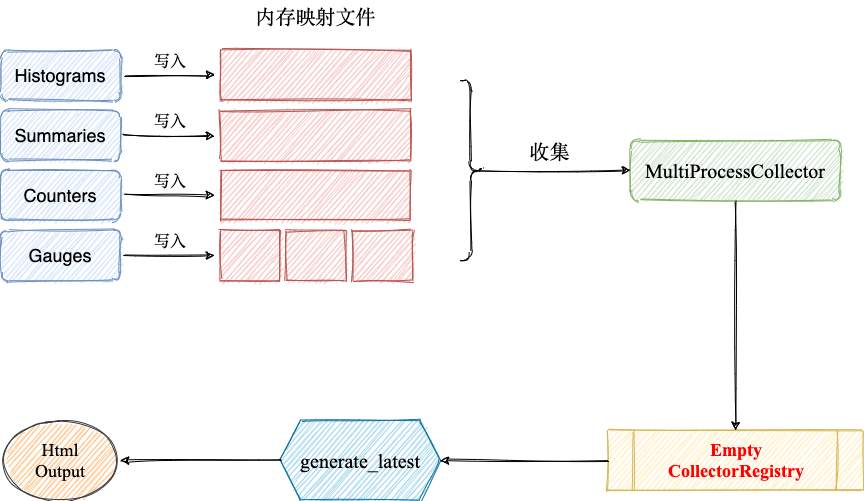

The diagram above was exported from draw.io. Its source (the exported page's mxGraphModel, read from the mxfile embedded in the PNG):
<mxGraphModel dx="794" dy="465" grid="1" gridSize="10" guides="1" tooltips="1" connect="1" arrows="1" fold="1" page="1" pageScale="1" pageWidth="850" pageHeight="1100" math="0" shadow="0">
  <root>
    <mxCell id="0" />
    <mxCell id="1" parent="0" />
    <mxCell id="2" value="" style="rounded=0;whiteSpace=wrap;html=1;sketch=1;fillColor=#f8cecc;strokeColor=#b85450;" parent="1" vertex="1">
      <mxGeometry x="330" y="270" width="190" height="50" as="geometry" />
    </mxCell>
    <mxCell id="3" value="" style="rounded=0;whiteSpace=wrap;html=1;sketch=1;fillColor=#f8cecc;strokeColor=#b85450;" parent="1" vertex="1">
      <mxGeometry x="330" y="330" width="190" height="50" as="geometry" />
    </mxCell>
    <mxCell id="4" value="" style="rounded=0;whiteSpace=wrap;html=1;sketch=1;fillColor=#f8cecc;strokeColor=#b85450;" parent="1" vertex="1">
      <mxGeometry x="330" y="390" width="190" height="50" as="geometry" />
    </mxCell>
    <mxCell id="5" value="" style="rounded=0;whiteSpace=wrap;html=1;sketch=1;fillColor=#f8cecc;strokeColor=#b85450;" parent="1" vertex="1">
      <mxGeometry x="330" y="450" width="60" height="50" as="geometry" />
    </mxCell>
    <mxCell id="7" value="Summaries" style="rounded=1;whiteSpace=wrap;html=1;sketch=1;fillColor=#dae8fc;strokeColor=#6c8ebf;fontSize=18;" parent="1" vertex="1">
      <mxGeometry x="110" y="330" width="120" height="50" as="geometry" />
    </mxCell>
    <mxCell id="8" value="Counters" style="rounded=1;whiteSpace=wrap;html=1;sketch=1;fillColor=#dae8fc;strokeColor=#6c8ebf;fontSize=18;" parent="1" vertex="1">
      <mxGeometry x="110" y="390" width="120" height="50" as="geometry" />
    </mxCell>
    <mxCell id="9" value="Histograms" style="rounded=1;whiteSpace=wrap;html=1;sketch=1;fillColor=#dae8fc;strokeColor=#6c8ebf;fontSize=18;" parent="1" vertex="1">
      <mxGeometry x="110" y="270" width="120" height="50" as="geometry" />
    </mxCell>
    <mxCell id="10" value="Gauges" style="rounded=1;whiteSpace=wrap;html=1;sketch=1;fillColor=#dae8fc;strokeColor=#6c8ebf;fontSize=18;" parent="1" vertex="1">
      <mxGeometry x="110" y="450" width="120" height="50" as="geometry" />
    </mxCell>
    <mxCell id="11" value="" style="rounded=0;whiteSpace=wrap;html=1;sketch=1;fillColor=#f8cecc;strokeColor=#b85450;" parent="1" vertex="1">
      <mxGeometry x="395" y="450" width="60" height="50" as="geometry" />
    </mxCell>
    <mxCell id="12" value="" style="rounded=0;whiteSpace=wrap;html=1;sketch=1;fillColor=#f8cecc;strokeColor=#b85450;" parent="1" vertex="1">
      <mxGeometry x="462" y="450" width="60" height="50" as="geometry" />
    </mxCell>
    <mxCell id="13" value="" style="endArrow=classic;html=1;fontSize=18;exitX=1;exitY=0.5;exitDx=0;exitDy=0;sketch=1;" parent="1" edge="1">
      <mxGeometry width="50" height="50" relative="1" as="geometry">
        <mxPoint x="234" y="475" as="sourcePoint" />
        <mxPoint x="324" y="475" as="targetPoint" />
      </mxGeometry>
    </mxCell>
    <mxCell id="14" value="" style="endArrow=classic;html=1;fontSize=18;exitX=1;exitY=0.5;exitDx=0;exitDy=0;sketch=1;" parent="1" edge="1">
      <mxGeometry width="50" height="50" relative="1" as="geometry">
        <mxPoint x="234" y="414.5" as="sourcePoint" />
        <mxPoint x="324" y="414.5" as="targetPoint" />
      </mxGeometry>
    </mxCell>
    <mxCell id="15" value="" style="endArrow=classic;html=1;fontSize=18;exitX=1;exitY=0.5;exitDx=0;exitDy=0;sketch=1;" parent="1" edge="1">
      <mxGeometry width="50" height="50" relative="1" as="geometry">
        <mxPoint x="234" y="355.5" as="sourcePoint" />
        <mxPoint x="324" y="355.5" as="targetPoint" />
      </mxGeometry>
    </mxCell>
    <mxCell id="16" value="" style="endArrow=classic;html=1;fontSize=16;exitX=1;exitY=0.5;exitDx=0;exitDy=0;sketch=1;" parent="1" edge="1">
      <mxGeometry x="0.0222" y="15" width="50" height="50" relative="1" as="geometry">
        <mxPoint x="234" y="294.5" as="sourcePoint" />
        <mxPoint x="324" y="294.5" as="targetPoint" />
        <mxPoint y="1" as="offset" />
      </mxGeometry>
    </mxCell>
    <mxCell id="17" value="内存映射文件" style="text;html=1;strokeColor=none;fillColor=none;align=center;verticalAlign=middle;whiteSpace=wrap;rounded=0;sketch=1;fontSize=20;fontFamily=Times New Roman;" parent="1" vertex="1">
      <mxGeometry x="353" y="220" width="145" height="30" as="geometry" />
    </mxCell>
    <mxCell id="18" value="MultiProcessCollector" style="rounded=1;whiteSpace=wrap;html=1;sketch=1;fontFamily=Times New Roman;fontSize=20;fillColor=#d5e8d4;strokeColor=#82b366;" parent="1" vertex="1">
      <mxGeometry x="740" y="360" width="210" height="60" as="geometry" />
    </mxCell>
    <mxCell id="19" value="" style="shape=curlyBracket;whiteSpace=wrap;html=1;rounded=1;sketch=1;fontFamily=Times New Roman;fontSize=20;direction=west;" parent="1" vertex="1">
      <mxGeometry x="570" y="300" width="20" height="180" as="geometry" />
    </mxCell>
    <mxCell id="20" value="收集" style="endArrow=classic;html=1;fontFamily=Times New Roman;fontSize=20;sketch=1;exitX=0.1;exitY=0.5;exitDx=0;exitDy=0;exitPerimeter=0;entryX=0;entryY=0.5;entryDx=0;entryDy=0;" parent="1" source="19" target="18" edge="1">
      <mxGeometry x="-0.0714" y="20" width="50" height="50" relative="1" as="geometry">
        <mxPoint x="620" y="340" as="sourcePoint" />
        <mxPoint x="680" y="390" as="targetPoint" />
        <mxPoint as="offset" />
      </mxGeometry>
    </mxCell>
    <mxCell id="23" value="写入" style="text;html=1;strokeColor=none;fillColor=none;align=center;verticalAlign=middle;whiteSpace=wrap;rounded=0;sketch=1;fontFamily=Times New Roman;fontSize=16;" parent="1" vertex="1">
      <mxGeometry x="260" y="450" width="40" height="20" as="geometry" />
    </mxCell>
    <mxCell id="24" value="写入" style="text;html=1;strokeColor=none;fillColor=none;align=center;verticalAlign=middle;whiteSpace=wrap;rounded=0;sketch=1;fontFamily=Times New Roman;fontSize=16;" parent="1" vertex="1">
      <mxGeometry x="260" y="390" width="40" height="20" as="geometry" />
    </mxCell>
    <mxCell id="25" value="写入" style="text;html=1;strokeColor=none;fillColor=none;align=center;verticalAlign=middle;whiteSpace=wrap;rounded=0;sketch=1;fontFamily=Times New Roman;fontSize=16;" parent="1" vertex="1">
      <mxGeometry x="260" y="330" width="40" height="20" as="geometry" />
    </mxCell>
    <mxCell id="26" value="写入" style="text;html=1;strokeColor=none;fillColor=none;align=center;verticalAlign=middle;whiteSpace=wrap;rounded=0;sketch=1;fontFamily=Times New Roman;fontSize=16;" parent="1" vertex="1">
      <mxGeometry x="260" y="270" width="40" height="20" as="geometry" />
    </mxCell>
    <mxCell id="28" value="Empty&lt;br&gt;CollectorRegistry" style="shape=process;whiteSpace=wrap;html=1;backgroundOutline=1;rounded=0;sketch=1;fontFamily=Times New Roman;fontSize=18;fillColor=#fff2cc;strokeColor=#d6b656;fontColor=#FF0000;fontStyle=1" parent="1" vertex="1">
      <mxGeometry x="717.5" y="650" width="255" height="60" as="geometry" />
    </mxCell>
    <mxCell id="30" value="&lt;font style=&quot;font-size: 20px&quot;&gt;generate_latest&lt;/font&gt;" style="shape=hexagon;perimeter=hexagonPerimeter2;whiteSpace=wrap;html=1;fixedSize=1;rounded=0;sketch=1;fontFamily=Times New Roman;fontSize=18;fillColor=#b1ddf0;strokeColor=#10739e;" parent="1" vertex="1">
      <mxGeometry x="390" y="640" width="160" height="80" as="geometry" />
    </mxCell>
    <mxCell id="31" value="" style="endArrow=classic;html=1;fontFamily=Times New Roman;fontSize=18;fontColor=#000000;sketch=1;exitX=0.5;exitY=1;exitDx=0;exitDy=0;entryX=0.5;entryY=0;entryDx=0;entryDy=0;" parent="1" source="18" target="28" edge="1">
      <mxGeometry width="50" height="50" relative="1" as="geometry">
        <mxPoint x="470" y="490" as="sourcePoint" />
        <mxPoint x="520" y="440" as="targetPoint" />
      </mxGeometry>
    </mxCell>
    <mxCell id="32" value="" style="endArrow=classic;html=1;fontFamily=Times New Roman;fontSize=18;fontColor=#000000;exitX=0;exitY=0.5;exitDx=0;exitDy=0;sketch=1;entryX=1;entryY=0.5;entryDx=0;entryDy=0;" parent="1" source="28" target="30" edge="1">
      <mxGeometry width="50" height="50" relative="1" as="geometry">
        <mxPoint x="470" y="490" as="sourcePoint" />
        <mxPoint x="520" y="440" as="targetPoint" />
      </mxGeometry>
    </mxCell>
    <mxCell id="33" value="Html&lt;br&gt;Output" style="ellipse;whiteSpace=wrap;html=1;rounded=0;sketch=1;fontFamily=Times New Roman;fontSize=18;fillColor=#ffcc99;strokeColor=#36393d;" parent="1" vertex="1">
      <mxGeometry x="110" y="640" width="120" height="80" as="geometry" />
    </mxCell>
    <mxCell id="34" value="" style="endArrow=classic;html=1;fontFamily=Times New Roman;fontSize=18;fontColor=#000000;sketch=1;exitX=0;exitY=0.5;exitDx=0;exitDy=0;entryX=1;entryY=0.5;entryDx=0;entryDy=0;" parent="1" source="30" target="33" edge="1">
      <mxGeometry width="50" height="50" relative="1" as="geometry">
        <mxPoint x="490" y="550" as="sourcePoint" />
        <mxPoint x="540" y="500" as="targetPoint" />
      </mxGeometry>
    </mxCell>
  </root>
</mxGraphModel>